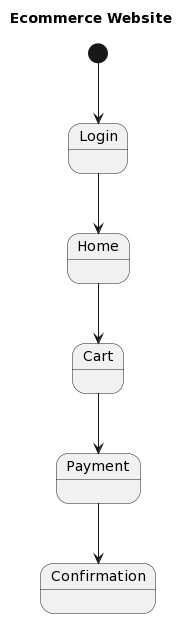

The diagram above was rendered by PlantUML. Its source (embedded in the PNG):
@startuml
title Ecommerce Website

[*] --> Login
Login --> Home
Home --> Cart
Cart --> Payment
Payment --> Confirmation
@enduml